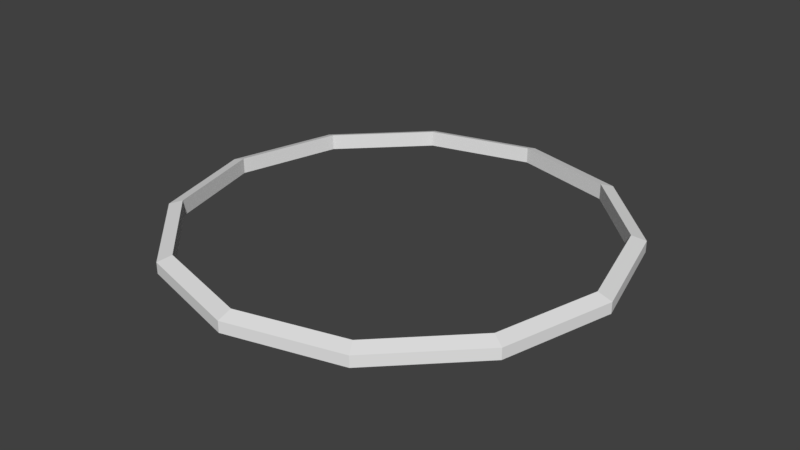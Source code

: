 # Source: AimRing.blend  (saved by Blender 2.79.0; exported with 4.5.12 LTS)
import bpy
from mathutils import Matrix  # noqa: F401  (used for matrix-valued properties, if any)

bpy.ops.wm.read_factory_settings(use_empty=True)
scene = bpy.context.scene
scene.name = 'Scene'

# ---- collections
col_collection_1 = bpy.data.collections.new('Collection 1'); scene.collection.children.link(col_collection_1)

# ---- world
world_world = bpy.data.worlds.new('World'); scene.world = world_world
world_world.color = (0.05088, 0.05088, 0.05088)
world_world.use_sun_shadow = False
world_world.sun_shadow_jitter_overblur = 0.0
world_world.cycles.sampling_method = 'MANUAL'

# ---- meshes
me_cylinder = bpy.data.meshes.new('Cylinder')
me_cylinder.from_pydata([(1.507e-08, 0.9364, 0.07076), (0.4682, 0.8109, 0.07076), (0.8109, 0.4682, 0.07076), (0.9364, -3.301e-08, 0.07076), (0.8109, -0.4682, 0.07076), (0.4682, -0.8109, 0.07076), (1.444e-07, -0.9364, 0.07076), (-0.4682, -0.8109, 0.07076), (-0.8109, -0.4682, 0.07076), (-0.9364, -4.279e-07, 0.07076), (-0.8109, 0.4682, 0.07076), (-0.4682, 0.8109, 0.07076), (-0.4682, 0.8109, -0.001113), (-0.8109, 0.4682, -0.001113), (0.5, 0.866, 0.05), (0.0, 1.0, 0.05), (-0.9364, -4.279e-07, -0.001113), (0.866, 0.5, 0.05), (-0.8109, -0.4682, -0.001113), (1.0, -4.371e-08, 0.05), (-0.4682, -0.8109, -0.001113), (0.866, -0.5, 0.05), (1.447e-07, -0.9364, -0.001113), (0.5, -0.866, 0.05), (0.4682, -0.8109, -0.001113), (1.51e-07, -1.0, 0.05), (0.8109, -0.4682, -0.001113), (-0.5, -0.866, 0.05), (0.9364, -3.301e-08, -0.001113), (-0.866, -0.5, 0.05), (0.8109, 0.4682, -0.001113), (-1.0, -4.649e-07, 0.05), (1.531e-08, 0.9364, -0.001113), (-0.866, 0.5, 0.05), (0.4682, 0.8109, -0.001113), (-0.5, 0.866, 0.05), (0.0, 1.0, 0.0), (0.5, 0.866, 0.0), (0.866, 0.5, 0.0), (1.0, -4.371e-08, 0.0), (0.866, -0.5, 0.0), (0.5, -0.866, 0.0), (1.51e-07, -1.0, 0.0), (-0.5, -0.866, 0.0), (-0.866, -0.5, 0.0), (-1.0, -4.649e-07, 0.0), (-0.866, 0.5, 0.0), (-0.5, 0.866, 0.0)], [], [(36, 15, 14, 37), (37, 14, 17, 38), (38, 17, 19, 39), (39, 19, 21, 40), (40, 21, 23, 41), (41, 23, 25, 42), (42, 25, 27, 43), (43, 27, 29, 44), (44, 29, 31, 45), (45, 31, 33, 46), (11, 10, 13, 12), (46, 33, 35, 47), (47, 35, 15, 36), (0, 1, 14, 15), (1, 2, 17, 14), (2, 3, 19, 17), (3, 4, 21, 19), (4, 5, 23, 21), (5, 6, 25, 23), (6, 7, 27, 25), (7, 8, 29, 27), (8, 9, 31, 29), (9, 10, 33, 31), (10, 11, 35, 33), (11, 0, 15, 35), (4, 3, 28, 26), (9, 8, 18, 16), (2, 1, 34, 30), (7, 6, 22, 20), (0, 11, 12, 32), (5, 4, 26, 24), (10, 9, 16, 13), (3, 2, 30, 28), (8, 7, 20, 18), (1, 0, 32, 34), (6, 5, 24, 22)])
me_cylinder.use_remesh_preserve_volume = False
me_cylinder.use_remesh_preserve_attributes = False
me_cylinder.use_mirror_vertex_groups = False
me_cylinder.update()

# ---- objects
ob_ring = bpy.data.objects.new('Ring', me_cylinder)

# ---- transforms, parenting, visibility, modifiers, constraints
ob_ring.location = (0.0, 0.0, 0.0)
ob_ring.lineart.crease_threshold = 0.0

# ---- collection membership
col_collection_1.objects.link(ob_ring)

# ---- scene / render settings (as saved in the file)
scene.frame_start = 1; scene.frame_end = 250; scene.frame_set(1)
scene.render.engine = 'BLENDER_EEVEE_NEXT'
scene.render.resolution_percentage = 50
scene.render.dither_intensity = 0.0
scene.cycles.use_denoising = False
scene.cycles.samples = 128
scene.cycles.sampling_pattern = 'TABULATED_SOBOL'
scene.cycles.use_adaptive_sampling = False
scene.cycles.use_light_tree = False
scene.cycles.blur_glossy = 0.0
scene.cycles.sample_clamp_indirect = 0.0
scene.view_settings.view_transform = 'Standard'
bpy.context.view_layer.update()

# ---- added for rendering (the .blend has no active camera and no usable light): camera, sun
cam_auto = bpy.data.cameras.new('AutoCamera')
cam_auto.lens = 50.0
cam_auto.sensor_width = 36.0
cam_auto.clip_end = 1000.0
ob_auto_camera = bpy.data.objects.new('AutoCamera', cam_auto)
scene.collection.objects.link(ob_auto_camera)
ob_auto_camera.location = (2.61777, -3.14133, 2.12904)
ob_auto_camera.rotation_euler = (1.09748, -7.21219e-08, 0.694738)
scene.camera = ob_auto_camera
light_auto_sun = bpy.data.lights.new('AutoSun', 'SUN')
light_auto_sun.energy = 3.0
light_auto_sun.angle = 0.0523599
ob_auto_sun = bpy.data.objects.new('AutoSun', light_auto_sun)
scene.collection.objects.link(ob_auto_sun)
ob_auto_sun.rotation_euler = (0.872665, 0.174533, 0.523599)
bpy.context.view_layer.update()
